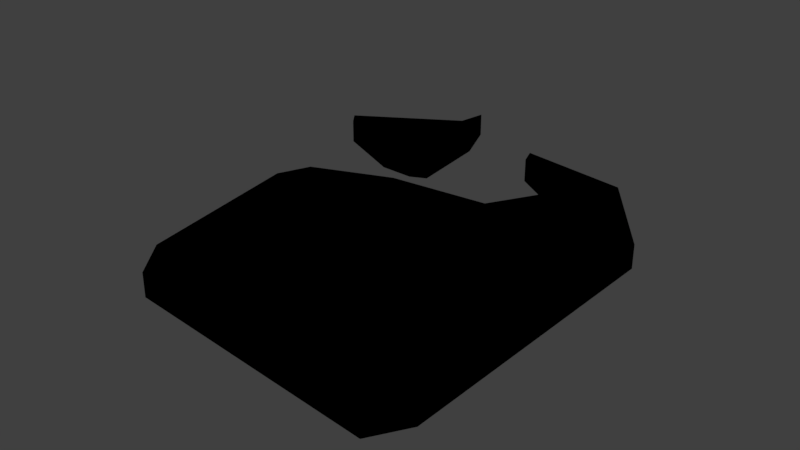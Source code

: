 # Source: Moneda.blend  (saved by Blender 2.78.0; exported with 4.5.12 LTS)
import bpy
from mathutils import Matrix  # noqa: F401  (used for matrix-valued properties, if any)

bpy.ops.wm.read_factory_settings(use_empty=True)
scene = bpy.context.scene
scene.name = 'Scene'

# ---- collections
col_collection_1 = bpy.data.collections.new('Collection 1'); scene.collection.children.link(col_collection_1)

# ---- images (referenced by path relative to the original .blend; pixels are not part of the script)
import os
ASSET_DIR = os.environ.get("B2B_ASSET_DIR", "")  # directory of the original .blend (textures are referenced by path, not embedded)
HERE = os.path.dirname(os.path.abspath(__file__))  # packed textures are extracted next to this script under _unpacked/

def load_image(name, relpath, width, height, colorspace="sRGB"):
    """Load a texture the original file referenced (path relative to the .blend, or extracted next to this script)."""
    p = next((c for c in (os.path.join(HERE, relpath), os.path.join(ASSET_DIR, relpath)) if relpath and os.path.exists(c)), "")
    if p:
        img = bpy.data.images.load(p, check_existing=True)
        img.name = name
    else:  # same state as the original file: an image datablock whose file is absent (Cycles renders it pink)
        img = bpy.data.images.new(name, width, height)
        img.source = "FILE"
        img.filepath = "//" + (relpath or name)
    img.colorspace_settings.name = colorspace
    return img
img_gota_dinero_png = load_image('Gota_Dinero.png', 'Gota_Dinero.png', 1024, 1024, 'sRGB')

# ---- materials (node trees are filled in below, after node groups)
mat_material_001 = bpy.data.materials.new('Material.001')
mat_material_001.alpha_threshold = 0.0
mat_material_001.use_transparent_shadow = False
mat_material_001.roughness = 0.5

# ---- material node trees
mat_material_001.use_nodes = True; mat_material_001.node_tree.nodes.clear()
_N = mat_material_001.node_tree.nodes; _L = mat_material_001.node_tree.links
n0 = _N.new('NodeUndefined'); n0.name = 'Output'; n0.location = (300, 300)
n0.inputs[1].default_value = 1.0
n1 = _N.new('NodeUndefined'); n1.name = 'Material'; n1.location = (10, 300)
n1.inputs[1].default_value = (0.0, 0.0, 0.0, 1.0)
n1.inputs[2].default_value = 0.0
n1.inputs[3].default_value = (0.0, 0.0, 0.0)
n2 = _N.new('ShaderNodeTexImage'); n2.name = 'Image Texture'; n2.location = (-294, 253)
n2.width = 140
n2.image = img_gota_dinero_png
_L.new(n1.outputs[0], n0.inputs[0])
_L.new(n2.outputs[0], n1.inputs[0])

# ---- world
world_world = bpy.data.worlds.new('World'); scene.world = world_world
world_world.color = (0.05088, 0.05088, 0.05088)
world_world.use_sun_shadow = False
world_world.sun_shadow_jitter_overblur = 0.0
world_world.cycles.sampling_method = 'MANUAL'

# ---- meshes
me_plane = bpy.data.meshes.new('Plane')
me_plane.from_pydata([(-0.3308, 0.3473, 0.0), (-0.0599, 0.376, 0.0), (0.04273, 0.5525, 0.0), (-0.1338, 0.6634, 0.0), (-0.1502, 0.7085, 0.0), (0.1454, 0.6675, 0.0), (0.3301, 0.4212, 0.0), (0.3219, -0.3588, 0.0), (0.2644, -0.4533, 0.0), (-0.4335, -0.3835, 0.0), (-0.5115, -0.2808, 0.0), (-0.5813, 0.1748, 0.0), (-0.5443, 0.2611, 0.0), (-0.3472, 0.507, 3.354e-08), (-0.369, 0.7316, 4.153e-08), (-0.4181, 0.8531, 4.633e-08), (-0.4325, 0.7781, 4.393e-08), (-0.7012, 0.6099, 4.153e-08), (-0.6739, 0.5734, 3.994e-08), (-0.4849, 0.4891, 3.466e-08), (-0.3909, 0.4863, 3.338e-08), (-0.3308, 0.3473, 0.06333), (-0.0599, 0.376, 0.06333), (0.04273, 0.5525, 0.06333), (-0.1338, 0.6634, 0.06333), (-0.1502, 0.7085, 0.06333), (0.1454, 0.6675, 0.06333), (0.3301, 0.4212, 0.06333), (0.3219, -0.3588, 0.06333), (0.2644, -0.4533, 0.06333), (-0.4335, -0.3835, 0.06333), (-0.5115, -0.2808, 0.06333), (-0.5813, 0.1748, 0.06333), (-0.5443, 0.2611, 0.06333), (-0.3472, 0.507, 0.06333), (-0.369, 0.7316, 0.06333), (-0.4181, 0.8531, 0.06333), (-0.4325, 0.7781, 0.06333), (-0.7012, 0.6099, 0.06333), (-0.6739, 0.5734, 0.06333), (-0.4849, 0.4891, 0.06333), (-0.3909, 0.4863, 0.06333)], [], [(0, 1, 2, 3, 4, 5, 6, 7, 8, 9, 10, 11, 12), (20, 13, 14, 15, 16, 17, 18, 19), (21, 33, 32, 31, 30, 29, 28, 27, 26, 25, 24, 23, 22), (41, 40, 39, 38, 37, 36, 35, 34), (7, 6, 27, 28), (15, 14, 35, 36), (8, 7, 28, 29), (1, 0, 21, 22), (16, 15, 36, 37), (9, 8, 29, 30), (2, 1, 22, 23), (17, 16, 37, 38), (10, 9, 30, 31), (3, 2, 23, 24), (18, 17, 38, 39), (11, 10, 31, 32), (4, 3, 24, 25), (19, 18, 39, 40), (12, 11, 32, 33), (5, 4, 25, 26), (20, 19, 40, 41), (0, 12, 33, 21), (6, 5, 26, 27), (14, 13, 34, 35), (13, 20, 41, 34)])
_uv = me_plane.uv_layers.new(name='UVMap')
_uv.uv.foreach_set('vector', [0.3681, 0.6548, 0.4859, 0.6564, 0.543, 0.782, 0.4893, 0.8228, 0.484, 0.8429, 0.5898, 0.8036, 0.6556, 0.6604, 0.6211, 0.3248, 0.5926, 0.2865, 0.2949, 0.3442, 0.2653, 0.3915, 0.2534, 0.5905, 0.2727, 0.6262, 0.2521, 0.794, 0.2541, 0.8095, 0.3255, 0.825, 0.3678, 0.8219, 0.3461, 0.8101, 0.321, 0.7106, 0.307, 0.7154, 0.2623, 0.7653, 0.3681, 0.6548, 0.2727, 0.6262, 0.2534, 0.5905, 0.2653, 0.3915, 0.2949, 0.3442, 0.5926, 0.2865, 0.6211, 0.3248, 0.6556, 0.6604, 0.5898, 0.8036, 0.484, 0.8429, 0.4893, 0.8228, 0.543, 0.782, 0.4859, 0.6564, 0.2521, 0.794, 0.2623, 0.7653, 0.307, 0.7154, 0.321, 0.7106, 0.3461, 0.8101, 0.3678, 0.8219, 0.3255, 0.825, 0.2541, 0.8095, 0.6211, 0.3248, 0.6556, 0.6604, 0.6556, 0.6604, 0.6211, 0.3248, 0.3678, 0.8219, 0.3255, 0.825, 0.3255, 0.825, 0.3678, 0.8219, 0.5926, 0.2865, 0.6211, 0.3248, 0.6211, 0.3248, 0.5926, 0.2865, 0.4859, 0.6564, 0.3681, 0.6548, 0.3681, 0.6548, 0.4859, 0.6564, 0.3461, 0.8101, 0.3678, 0.8219, 0.3678, 0.8219, 0.3461, 0.8101, 0.2949, 0.3442, 0.5926, 0.2865, 0.5926, 0.2865, 0.2949, 0.3442, 0.543, 0.782, 0.4859, 0.6564, 0.4859, 0.6564, 0.543, 0.782, 0.321, 0.7106, 0.3461, 0.8101, 0.3461, 0.8101, 0.321, 0.7106, 0.2653, 0.3915, 0.2949, 0.3442, 0.2949, 0.3442, 0.2653, 0.3915, 0.4893, 0.8228, 0.543, 0.782, 0.543, 0.782, 0.4893, 0.8228, 0.307, 0.7154, 0.321, 0.7106, 0.321, 0.7106, 0.307, 0.7154, 0.2534, 0.5905, 0.2653, 0.3915, 0.2653, 0.3915, 0.2534, 0.5905, 0.484, 0.8429, 0.4893, 0.8228, 0.4893, 0.8228, 0.484, 0.8429, 0.2623, 0.7653, 0.307, 0.7154, 0.307, 0.7154, 0.2623, 0.7653, 0.2727, 0.6262, 0.2534, 0.5905, 0.2534, 0.5905, 0.2727, 0.6262, 0.5898, 0.8036, 0.484, 0.8429, 0.484, 0.8429, 0.5898, 0.8036, 0.2521, 0.794, 0.2623, 0.7653, 0.2623, 0.7653, 0.2521, 0.794, 0.3681, 0.6548, 0.2727, 0.6262, 0.2727, 0.6262, 0.3681, 0.6548, 0.6556, 0.6604, 0.5898, 0.8036, 0.5898, 0.8036, 0.6556, 0.6604, 0.3255, 0.825, 0.2541, 0.8095, 0.2541, 0.8095, 0.3255, 0.825, 0.2541, 0.8095, 0.2521, 0.794, 0.2521, 0.794, 0.2541, 0.8095])
me_plane.materials.append(mat_material_001)
me_plane.use_remesh_preserve_volume = False
me_plane.use_remesh_preserve_attributes = False
me_plane.use_mirror_vertex_groups = False
me_plane.update()

# ---- objects
ob_plane = bpy.data.objects.new('Plane', me_plane)

# ---- transforms, parenting, visibility, modifiers, constraints
ob_plane.location = (0.7388, 0.0, 0.0)
ob_plane.lineart.crease_threshold = 0.0

# ---- collection membership
col_collection_1.objects.link(ob_plane)

# ---- scene / render settings (as saved in the file)
scene.frame_start = 1; scene.frame_end = 250; scene.frame_set(1)
scene.render.engine = 'BLENDER_EEVEE_NEXT'
scene.render.resolution_percentage = 50
scene.render.dither_intensity = 0.0
scene.cycles.use_denoising = False
scene.cycles.samples = 128
scene.cycles.sampling_pattern = 'TABULATED_SOBOL'
scene.cycles.light_sampling_threshold = 0.0
scene.cycles.use_adaptive_sampling = False
scene.cycles.use_light_tree = False
scene.cycles.blur_glossy = 0.0
scene.cycles.sample_clamp_indirect = 0.0
scene.view_settings.view_transform = 'Standard'
bpy.context.view_layer.update()

# ---- added for rendering (the .blend has no active camera and no usable light): camera, sun
cam_auto = bpy.data.cameras.new('AutoCamera')
cam_auto.lens = 50.0
cam_auto.sensor_width = 36.0
cam_auto.clip_end = 1000.0
ob_auto_camera = bpy.data.objects.new('AutoCamera', cam_auto)
scene.collection.objects.link(ob_auto_camera)
ob_auto_camera.location = (2.09432, -1.64935, 1.26452)
ob_auto_camera.rotation_euler = (1.09748, -7.21219e-08, 0.694738)
scene.camera = ob_auto_camera
light_auto_sun = bpy.data.lights.new('AutoSun', 'SUN')
light_auto_sun.energy = 3.0
light_auto_sun.angle = 0.0523599
ob_auto_sun = bpy.data.objects.new('AutoSun', light_auto_sun)
scene.collection.objects.link(ob_auto_sun)
ob_auto_sun.rotation_euler = (0.872665, 0.174533, 0.523599)
bpy.context.view_layer.update()
